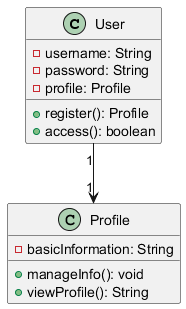

The diagram above was rendered by PlantUML. Its source (embedded in the PNG):
@startuml
class User {
    - username: String
    - password: String
    - profile: Profile
    + register(): Profile
    + access(): boolean
}

class Profile {
    - basicInformation: String
    + manageInfo(): void
    + viewProfile(): String
}

User "1" --> "1" Profile
@enduml